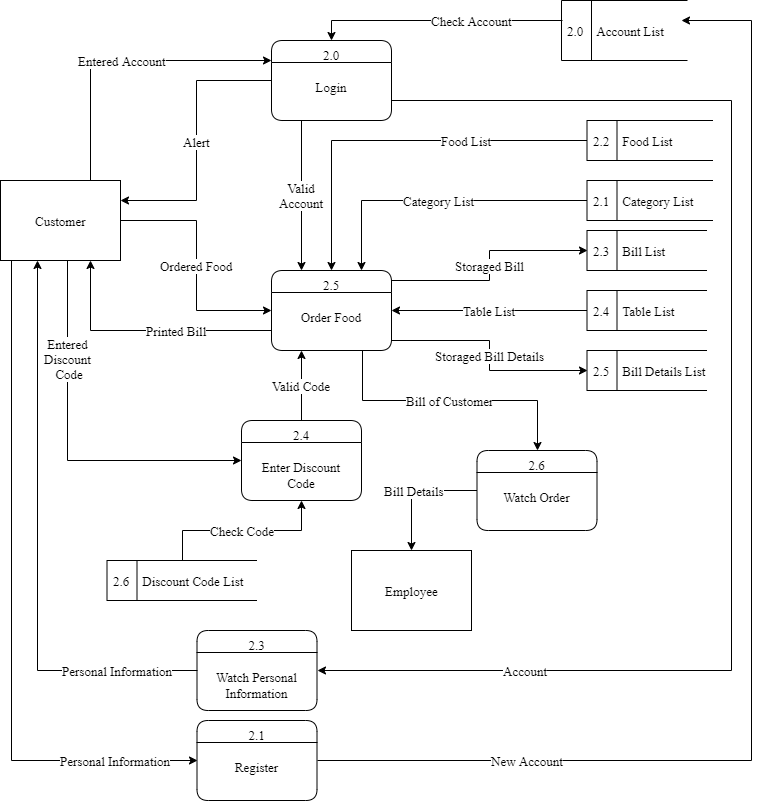

The diagram above was exported from draw.io. Its source (the exported page's mxGraphModel, read from the mxfile embedded in the PNG):
<mxGraphModel dx="1010" dy="579" grid="1" gridSize="10" guides="1" tooltips="1" connect="1" arrows="1" fold="1" page="1" pageScale="1" pageWidth="850" pageHeight="1100" math="0" shadow="0">
  <root>
    <mxCell id="QXcHr33Ou15lA-cHYG80-0" />
    <mxCell id="QXcHr33Ou15lA-cHYG80-1" parent="QXcHr33Ou15lA-cHYG80-0" />
    <mxCell id="xk0K75d7TJae4q1zbw4Z-27" value="Entered Account" style="edgeStyle=orthogonalEdgeStyle;rounded=0;orthogonalLoop=1;jettySize=auto;html=1;entryX=0;entryY=0.25;entryDx=0;entryDy=0;exitX=0.75;exitY=0;exitDx=0;exitDy=0;fontFamily=Times New Roman;fontSize=13;" parent="QXcHr33Ou15lA-cHYG80-1" source="xk0K75d7TJae4q1zbw4Z-5" target="xk0K75d7TJae4q1zbw4Z-7" edge="1">
      <mxGeometry x="0.0043" relative="1" as="geometry">
        <mxPoint as="offset" />
      </mxGeometry>
    </mxCell>
    <mxCell id="SHjqVGLqrcBsjkcznyFL-16" value="Ordered Food" style="edgeStyle=orthogonalEdgeStyle;rounded=0;orthogonalLoop=1;jettySize=auto;html=1;entryX=0;entryY=0.5;entryDx=0;entryDy=0;fontFamily=Times New Roman;fontSize=13;" parent="QXcHr33Ou15lA-cHYG80-1" source="xk0K75d7TJae4q1zbw4Z-5" target="SHjqVGLqrcBsjkcznyFL-13" edge="1">
      <mxGeometry relative="1" as="geometry" />
    </mxCell>
    <mxCell id="SHjqVGLqrcBsjkcznyFL-18" value="Entered &lt;br style=&quot;font-size: 13px;&quot;&gt;Discount &lt;br style=&quot;font-size: 13px;&quot;&gt;Code" style="edgeStyle=orthogonalEdgeStyle;rounded=0;orthogonalLoop=1;jettySize=auto;html=1;entryX=0;entryY=0.5;entryDx=0;entryDy=0;exitX=0.5;exitY=1;exitDx=0;exitDy=0;fontFamily=Times New Roman;fontSize=13;" parent="QXcHr33Ou15lA-cHYG80-1" source="xk0K75d7TJae4q1zbw4Z-5" target="SHjqVGLqrcBsjkcznyFL-17" edge="1">
      <mxGeometry x="-0.4436" relative="1" as="geometry">
        <Array as="points">
          <mxPoint x="105.5" y="280" />
          <mxPoint x="105.5" y="480" />
        </Array>
        <mxPoint as="offset" />
      </mxGeometry>
    </mxCell>
    <mxCell id="zWSQcHkw0mQ7RuVtqBwv-18" value="Personal Information" style="edgeStyle=orthogonalEdgeStyle;rounded=0;orthogonalLoop=1;jettySize=auto;html=1;exitX=0.093;exitY=0.998;exitDx=0;exitDy=0;entryX=0;entryY=0.5;entryDx=0;entryDy=0;fontFamily=Times New Roman;fontSize=13;exitPerimeter=0;" parent="QXcHr33Ou15lA-cHYG80-1" source="xk0K75d7TJae4q1zbw4Z-5" target="zWSQcHkw0mQ7RuVtqBwv-16" edge="1">
      <mxGeometry x="0.7597" relative="1" as="geometry">
        <mxPoint as="offset" />
      </mxGeometry>
    </mxCell>
    <mxCell id="xk0K75d7TJae4q1zbw4Z-5" value="&lt;span style=&quot;font-size: 13px;&quot;&gt;&lt;span style=&quot;font-size: 13px;&quot;&gt;Customer&lt;/span&gt;&lt;/span&gt;" style="html=1;dashed=0;whitespace=wrap;strokeWidth=1;fillColor=none;strokeColor=#000000;fontFamily=Times New Roman;fontSize=13;" parent="QXcHr33Ou15lA-cHYG80-1" vertex="1">
      <mxGeometry x="39" y="200" width="120" height="80" as="geometry" />
    </mxCell>
    <mxCell id="SHjqVGLqrcBsjkcznyFL-14" value="Alert" style="edgeStyle=orthogonalEdgeStyle;rounded=0;orthogonalLoop=1;jettySize=auto;html=1;entryX=1;entryY=0.25;entryDx=0;entryDy=0;fontFamily=Times New Roman;fontSize=13;" parent="QXcHr33Ou15lA-cHYG80-1" source="xk0K75d7TJae4q1zbw4Z-7" target="xk0K75d7TJae4q1zbw4Z-5" edge="1">
      <mxGeometry relative="1" as="geometry" />
    </mxCell>
    <mxCell id="SHjqVGLqrcBsjkcznyFL-15" value="Valid&lt;br&gt;Account" style="edgeStyle=orthogonalEdgeStyle;rounded=0;orthogonalLoop=1;jettySize=auto;html=1;entryX=0.25;entryY=0;entryDx=0;entryDy=0;fontFamily=Times New Roman;fontSize=13;exitX=0.25;exitY=1;exitDx=0;exitDy=0;" parent="QXcHr33Ou15lA-cHYG80-1" source="xk0K75d7TJae4q1zbw4Z-7" target="SHjqVGLqrcBsjkcznyFL-13" edge="1">
      <mxGeometry relative="1" as="geometry" />
    </mxCell>
    <mxCell id="xk0K75d7TJae4q1zbw4Z-7" value="2.0&#10;&#10;Login" style="swimlane;fontStyle=0;childLayout=stackLayout;horizontal=1;startSize=22;fillColor=none;horizontalStack=0;resizeParent=1;resizeParentMax=0;resizeLast=0;collapsible=0;marginBottom=0;swimlaneFillColor=none;rounded=1;strokeWidth=1;verticalAlign=top;arcSize=17;labelPosition=center;verticalLabelPosition=middle;align=center;fontFamily=Times New Roman;strokeColor=#000000;fontSize=13;" parent="QXcHr33Ou15lA-cHYG80-1" vertex="1">
      <mxGeometry x="310" y="60" width="120" height="80" as="geometry" />
    </mxCell>
    <mxCell id="SHjqVGLqrcBsjkcznyFL-6" value="Check Account" style="edgeStyle=orthogonalEdgeStyle;rounded=0;orthogonalLoop=1;jettySize=auto;html=1;entryX=0.5;entryY=0;entryDx=0;entryDy=0;fontFamily=Times New Roman;fontSize=13;exitX=0.009;exitY=0.339;exitDx=0;exitDy=0;exitPerimeter=0;" parent="QXcHr33Ou15lA-cHYG80-1" source="xk0K75d7TJae4q1zbw4Z-20" target="xk0K75d7TJae4q1zbw4Z-7" edge="1">
      <mxGeometry x="-0.2731" relative="1" as="geometry">
        <mxPoint x="600" y="100" as="sourcePoint" />
        <mxPoint as="offset" />
      </mxGeometry>
    </mxCell>
    <mxCell id="xk0K75d7TJae4q1zbw4Z-20" value="2.0&amp;nbsp; &amp;nbsp; Account List" style="html=1;dashed=0;whitespace=wrap;shape=mxgraph.dfd.dataStoreID;align=left;spacingLeft=3;points=[[0,0],[0.5,0],[1,0],[0,0.5],[1,0.5],[0,1],[0.5,1],[1,1]];fillColor=none;strokeColor=#000000;fontFamily=Times New Roman;fontSize=13;" parent="QXcHr33Ou15lA-cHYG80-1" vertex="1">
      <mxGeometry x="600" y="20" width="126" height="60" as="geometry" />
    </mxCell>
    <mxCell id="SHjqVGLqrcBsjkcznyFL-11" value="Category List" style="edgeStyle=orthogonalEdgeStyle;rounded=0;orthogonalLoop=1;jettySize=auto;html=1;entryX=0.75;entryY=0;entryDx=0;entryDy=0;fontFamily=Times New Roman;fontSize=13;" parent="QXcHr33Ou15lA-cHYG80-1" source="SHjqVGLqrcBsjkcznyFL-9" target="SHjqVGLqrcBsjkcznyFL-13" edge="1">
      <mxGeometry relative="1" as="geometry">
        <mxPoint x="430" y="-20" as="targetPoint" />
      </mxGeometry>
    </mxCell>
    <mxCell id="SHjqVGLqrcBsjkcznyFL-9" value="2.1&amp;nbsp; &amp;nbsp; Category List" style="html=1;dashed=0;whitespace=wrap;shape=mxgraph.dfd.dataStoreID;align=left;spacingLeft=3;points=[[0,0],[0.5,0],[1,0],[0,0.5],[1,0.5],[0,1],[0.5,1],[1,1]];fillColor=none;strokeColor=#000000;fontFamily=Times New Roman;fontSize=13;" parent="QXcHr33Ou15lA-cHYG80-1" vertex="1">
      <mxGeometry x="625.5" y="200" width="126" height="40" as="geometry" />
    </mxCell>
    <mxCell id="SHjqVGLqrcBsjkcznyFL-12" value="Food List" style="edgeStyle=orthogonalEdgeStyle;rounded=0;orthogonalLoop=1;jettySize=auto;html=1;entryX=0.5;entryY=0;entryDx=0;entryDy=0;fontFamily=Times New Roman;fontSize=13;" parent="QXcHr33Ou15lA-cHYG80-1" source="SHjqVGLqrcBsjkcznyFL-10" target="SHjqVGLqrcBsjkcznyFL-13" edge="1">
      <mxGeometry x="-0.367" relative="1" as="geometry">
        <mxPoint x="1" as="offset" />
      </mxGeometry>
    </mxCell>
    <mxCell id="SHjqVGLqrcBsjkcznyFL-10" value="2.2&amp;nbsp; &amp;nbsp; Food List" style="html=1;dashed=0;whitespace=wrap;shape=mxgraph.dfd.dataStoreID;align=left;spacingLeft=3;points=[[0,0],[0.5,0],[1,0],[0,0.5],[1,0.5],[0,1],[0.5,1],[1,1]];fillColor=none;strokeColor=#000000;fontFamily=Times New Roman;fontSize=13;" parent="QXcHr33Ou15lA-cHYG80-1" vertex="1">
      <mxGeometry x="625.5" y="140" width="126" height="40" as="geometry" />
    </mxCell>
    <mxCell id="SHjqVGLqrcBsjkcznyFL-24" value="Storaged Bill" style="edgeStyle=orthogonalEdgeStyle;rounded=0;orthogonalLoop=1;jettySize=auto;html=1;entryX=0;entryY=0.5;entryDx=0;entryDy=0;fontFamily=Times New Roman;fontSize=13;" parent="QXcHr33Ou15lA-cHYG80-1" target="SHjqVGLqrcBsjkcznyFL-21" edge="1">
      <mxGeometry relative="1" as="geometry">
        <mxPoint x="430" y="300" as="sourcePoint" />
      </mxGeometry>
    </mxCell>
    <mxCell id="SHjqVGLqrcBsjkcznyFL-25" value="Storaged Bill Details" style="edgeStyle=orthogonalEdgeStyle;rounded=0;orthogonalLoop=1;jettySize=auto;html=1;entryX=0;entryY=0.5;entryDx=0;entryDy=0;fontFamily=Times New Roman;fontSize=13;" parent="QXcHr33Ou15lA-cHYG80-1" target="SHjqVGLqrcBsjkcznyFL-22" edge="1">
      <mxGeometry relative="1" as="geometry">
        <mxPoint x="430" y="360" as="sourcePoint" />
      </mxGeometry>
    </mxCell>
    <mxCell id="SHjqVGLqrcBsjkcznyFL-29" value="Bill of Customer" style="edgeStyle=orthogonalEdgeStyle;rounded=0;orthogonalLoop=1;jettySize=auto;html=1;exitX=0.75;exitY=1;exitDx=0;exitDy=0;entryX=0.5;entryY=0;entryDx=0;entryDy=0;fontFamily=Times New Roman;fontSize=13;" parent="QXcHr33Ou15lA-cHYG80-1" source="SHjqVGLqrcBsjkcznyFL-13" target="SHjqVGLqrcBsjkcznyFL-27" edge="1">
      <mxGeometry relative="1" as="geometry">
        <Array as="points">
          <mxPoint x="400.5" y="420" />
          <mxPoint x="575.5" y="420" />
        </Array>
      </mxGeometry>
    </mxCell>
    <mxCell id="SHjqVGLqrcBsjkcznyFL-30" value="Printed Bill" style="edgeStyle=orthogonalEdgeStyle;rounded=0;orthogonalLoop=1;jettySize=auto;html=1;exitX=0;exitY=0.75;exitDx=0;exitDy=0;entryX=0.75;entryY=1;entryDx=0;entryDy=0;fontFamily=Times New Roman;fontSize=13;" parent="QXcHr33Ou15lA-cHYG80-1" source="SHjqVGLqrcBsjkcznyFL-13" target="xk0K75d7TJae4q1zbw4Z-5" edge="1">
      <mxGeometry x="-0.2465" relative="1" as="geometry">
        <mxPoint as="offset" />
      </mxGeometry>
    </mxCell>
    <mxCell id="SHjqVGLqrcBsjkcznyFL-13" value="2.5&#10;&#10;Order Food" style="swimlane;fontStyle=0;childLayout=stackLayout;horizontal=1;startSize=22;fillColor=none;horizontalStack=0;resizeParent=1;resizeParentMax=0;resizeLast=0;collapsible=0;marginBottom=0;swimlaneFillColor=none;rounded=1;strokeWidth=1;verticalAlign=top;arcSize=17;labelPosition=center;verticalLabelPosition=middle;align=center;fontFamily=Times New Roman;strokeColor=#000000;fontSize=13;" parent="QXcHr33Ou15lA-cHYG80-1" vertex="1">
      <mxGeometry x="310" y="290" width="120" height="80" as="geometry" />
    </mxCell>
    <mxCell id="SHjqVGLqrcBsjkcznyFL-19" value="Valid Code" style="edgeStyle=orthogonalEdgeStyle;rounded=0;orthogonalLoop=1;jettySize=auto;html=1;entryX=0.25;entryY=1;entryDx=0;entryDy=0;fontFamily=Times New Roman;fontSize=13;" parent="QXcHr33Ou15lA-cHYG80-1" source="SHjqVGLqrcBsjkcznyFL-17" target="SHjqVGLqrcBsjkcznyFL-13" edge="1">
      <mxGeometry relative="1" as="geometry" />
    </mxCell>
    <mxCell id="SHjqVGLqrcBsjkcznyFL-17" value="2.4&#10;&#10;Enter Discount&#10;Code" style="swimlane;fontStyle=0;childLayout=stackLayout;horizontal=1;startSize=22;fillColor=none;horizontalStack=0;resizeParent=1;resizeParentMax=0;resizeLast=0;collapsible=0;marginBottom=0;swimlaneFillColor=none;rounded=1;strokeWidth=1;verticalAlign=top;arcSize=17;labelPosition=center;verticalLabelPosition=middle;align=center;fontFamily=Times New Roman;strokeColor=#000000;fontSize=13;" parent="QXcHr33Ou15lA-cHYG80-1" vertex="1">
      <mxGeometry x="280" y="440" width="120" height="80" as="geometry" />
    </mxCell>
    <mxCell id="SHjqVGLqrcBsjkcznyFL-23" value="Check Code" style="edgeStyle=orthogonalEdgeStyle;rounded=0;orthogonalLoop=1;jettySize=auto;html=1;entryX=0.5;entryY=1;entryDx=0;entryDy=0;exitX=0.5;exitY=0;exitDx=0;exitDy=0;fontFamily=Times New Roman;fontSize=13;" parent="QXcHr33Ou15lA-cHYG80-1" source="SHjqVGLqrcBsjkcznyFL-20" target="SHjqVGLqrcBsjkcznyFL-17" edge="1">
      <mxGeometry x="0.0021" relative="1" as="geometry">
        <mxPoint x="180.42857142857156" y="570" as="sourcePoint" />
        <mxPoint as="offset" />
      </mxGeometry>
    </mxCell>
    <mxCell id="SHjqVGLqrcBsjkcznyFL-20" value="2.6&amp;nbsp; &amp;nbsp; Discount Code List" style="html=1;dashed=0;whitespace=wrap;shape=mxgraph.dfd.dataStoreID;align=left;spacingLeft=3;points=[[0,0],[0.5,0],[1,0],[0,0.5],[1,0.5],[0,1],[0.5,1],[1,1]];fillColor=none;strokeColor=#000000;fontFamily=Times New Roman;fontSize=13;" parent="QXcHr33Ou15lA-cHYG80-1" vertex="1">
      <mxGeometry x="145.5" y="580" width="150" height="40" as="geometry" />
    </mxCell>
    <mxCell id="SHjqVGLqrcBsjkcznyFL-21" value="2.3&amp;nbsp; &amp;nbsp; Bill List" style="html=1;dashed=0;whitespace=wrap;shape=mxgraph.dfd.dataStoreID;align=left;spacingLeft=3;points=[[0,0],[0.5,0],[1,0],[0,0.5],[1,0.5],[0,1],[0.5,1],[1,1]];fillColor=none;strokeColor=#000000;fontFamily=Times New Roman;fontSize=13;" parent="QXcHr33Ou15lA-cHYG80-1" vertex="1">
      <mxGeometry x="625.5" y="250" width="120" height="40" as="geometry" />
    </mxCell>
    <mxCell id="SHjqVGLqrcBsjkcznyFL-22" value="2.5&amp;nbsp; &amp;nbsp; Bill Details List" style="html=1;dashed=0;whitespace=wrap;shape=mxgraph.dfd.dataStoreID;align=left;spacingLeft=3;points=[[0,0],[0.5,0],[1,0],[0,0.5],[1,0.5],[0,1],[0.5,1],[1,1]];fillColor=none;strokeColor=#000000;fontFamily=Times New Roman;fontSize=13;" parent="QXcHr33Ou15lA-cHYG80-1" vertex="1">
      <mxGeometry x="625.5" y="370" width="120" height="40" as="geometry" />
    </mxCell>
    <mxCell id="SHjqVGLqrcBsjkcznyFL-26" value="&lt;span style=&quot;font-size: 13px&quot;&gt;&lt;span style=&quot;font-size: 13px&quot;&gt;Employee&lt;/span&gt;&lt;/span&gt;" style="html=1;dashed=0;whitespace=wrap;strokeWidth=1;fillColor=none;strokeColor=#000000;fontFamily=Times New Roman;fontSize=13;" parent="QXcHr33Ou15lA-cHYG80-1" vertex="1">
      <mxGeometry x="390" y="570" width="120" height="80" as="geometry" />
    </mxCell>
    <mxCell id="SHjqVGLqrcBsjkcznyFL-28" value="Bill Details" style="edgeStyle=orthogonalEdgeStyle;rounded=0;orthogonalLoop=1;jettySize=auto;html=1;entryX=0.5;entryY=0;entryDx=0;entryDy=0;fontFamily=Times New Roman;fontSize=13;" parent="QXcHr33Ou15lA-cHYG80-1" source="SHjqVGLqrcBsjkcznyFL-27" target="SHjqVGLqrcBsjkcznyFL-26" edge="1">
      <mxGeometry relative="1" as="geometry" />
    </mxCell>
    <mxCell id="SHjqVGLqrcBsjkcznyFL-27" value="2.6&#10;&#10;Watch Order" style="swimlane;fontStyle=0;childLayout=stackLayout;horizontal=1;startSize=22;fillColor=none;horizontalStack=0;resizeParent=1;resizeParentMax=0;resizeLast=0;collapsible=0;marginBottom=0;swimlaneFillColor=none;rounded=1;strokeWidth=1;verticalAlign=top;arcSize=17;labelPosition=center;verticalLabelPosition=middle;align=center;fontFamily=Times New Roman;strokeColor=#000000;fontSize=13;" parent="QXcHr33Ou15lA-cHYG80-1" vertex="1">
      <mxGeometry x="515.5" y="470" width="120" height="80" as="geometry" />
    </mxCell>
    <mxCell id="zWSQcHkw0mQ7RuVtqBwv-1" value="Table List" style="edgeStyle=orthogonalEdgeStyle;rounded=0;orthogonalLoop=1;jettySize=auto;html=1;entryX=1;entryY=0.5;entryDx=0;entryDy=0;fontFamily=Times New Roman;fontSize=13;" parent="QXcHr33Ou15lA-cHYG80-1" source="zWSQcHkw0mQ7RuVtqBwv-0" target="SHjqVGLqrcBsjkcznyFL-13" edge="1">
      <mxGeometry relative="1" as="geometry" />
    </mxCell>
    <mxCell id="zWSQcHkw0mQ7RuVtqBwv-0" value="2.4&amp;nbsp; &amp;nbsp; Table List" style="html=1;dashed=0;whitespace=wrap;shape=mxgraph.dfd.dataStoreID;align=left;spacingLeft=3;points=[[0,0],[0.5,0],[1,0],[0,0.5],[1,0.5],[0,1],[0.5,1],[1,1]];fillColor=none;strokeColor=#000000;fontFamily=Times New Roman;fontSize=13;" parent="QXcHr33Ou15lA-cHYG80-1" vertex="1">
      <mxGeometry x="625.5" y="310" width="120" height="40" as="geometry" />
    </mxCell>
    <mxCell id="zWSQcHkw0mQ7RuVtqBwv-7" value="Personal Information" style="edgeStyle=orthogonalEdgeStyle;rounded=0;orthogonalLoop=1;jettySize=auto;html=1;exitX=0;exitY=0.5;exitDx=0;exitDy=0;fontFamily=Times New Roman;fontSize=13;" parent="QXcHr33Ou15lA-cHYG80-1" source="zWSQcHkw0mQ7RuVtqBwv-13" edge="1">
      <mxGeometry x="-0.719" relative="1" as="geometry">
        <mxPoint x="355.5" y="780" as="sourcePoint" />
        <mxPoint x="75.5" y="280" as="targetPoint" />
        <Array as="points">
          <mxPoint x="75.5" y="690" />
        </Array>
        <mxPoint as="offset" />
      </mxGeometry>
    </mxCell>
    <mxCell id="zWSQcHkw0mQ7RuVtqBwv-14" value="Account" style="edgeStyle=orthogonalEdgeStyle;rounded=0;orthogonalLoop=1;jettySize=auto;html=1;entryX=1;entryY=0.5;entryDx=0;entryDy=0;fontFamily=Times New Roman;fontSize=13;exitX=1;exitY=0.75;exitDx=0;exitDy=0;" parent="QXcHr33Ou15lA-cHYG80-1" source="xk0K75d7TJae4q1zbw4Z-7" target="zWSQcHkw0mQ7RuVtqBwv-13" edge="1">
      <mxGeometry x="0.6863" relative="1" as="geometry">
        <mxPoint x="465.5" y="750.3333333333335" as="sourcePoint" />
        <Array as="points">
          <mxPoint x="770" y="120" />
          <mxPoint x="770" y="690" />
        </Array>
        <mxPoint as="offset" />
      </mxGeometry>
    </mxCell>
    <mxCell id="zWSQcHkw0mQ7RuVtqBwv-13" value="2.3&#10;&#10;Watch Personal&#10;Information" style="swimlane;fontStyle=0;childLayout=stackLayout;horizontal=1;startSize=22;fillColor=none;horizontalStack=0;resizeParent=1;resizeParentMax=0;resizeLast=0;collapsible=0;marginBottom=0;swimlaneFillColor=none;rounded=1;strokeWidth=1;verticalAlign=top;arcSize=17;labelPosition=center;verticalLabelPosition=middle;align=center;fontFamily=Times New Roman;strokeColor=#000000;fontSize=13;" parent="QXcHr33Ou15lA-cHYG80-1" vertex="1">
      <mxGeometry x="235.5" y="650" width="120" height="80" as="geometry" />
    </mxCell>
    <mxCell id="zWSQcHkw0mQ7RuVtqBwv-17" value="New Account" style="edgeStyle=orthogonalEdgeStyle;rounded=0;orthogonalLoop=1;jettySize=auto;html=1;exitX=1;exitY=0.5;exitDx=0;exitDy=0;fontFamily=Times New Roman;fontSize=13;" parent="QXcHr33Ou15lA-cHYG80-1" source="zWSQcHkw0mQ7RuVtqBwv-16" edge="1">
      <mxGeometry x="-0.6644" relative="1" as="geometry">
        <mxPoint x="435.5" y="920" as="sourcePoint" />
        <Array as="points">
          <mxPoint x="790" y="780" />
          <mxPoint x="790" y="40" />
        </Array>
        <mxPoint as="offset" />
        <mxPoint x="720" y="40" as="targetPoint" />
      </mxGeometry>
    </mxCell>
    <mxCell id="zWSQcHkw0mQ7RuVtqBwv-16" value="2.1&#10;&#10;Register" style="swimlane;fontStyle=0;childLayout=stackLayout;horizontal=1;startSize=22;fillColor=none;horizontalStack=0;resizeParent=1;resizeParentMax=0;resizeLast=0;collapsible=0;marginBottom=0;swimlaneFillColor=none;rounded=1;strokeWidth=1;verticalAlign=top;arcSize=17;labelPosition=center;verticalLabelPosition=middle;align=center;fontFamily=Times New Roman;strokeColor=#000000;fontSize=13;" parent="QXcHr33Ou15lA-cHYG80-1" vertex="1">
      <mxGeometry x="235.5" y="740" width="120" height="80" as="geometry" />
    </mxCell>
  </root>
</mxGraphModel>